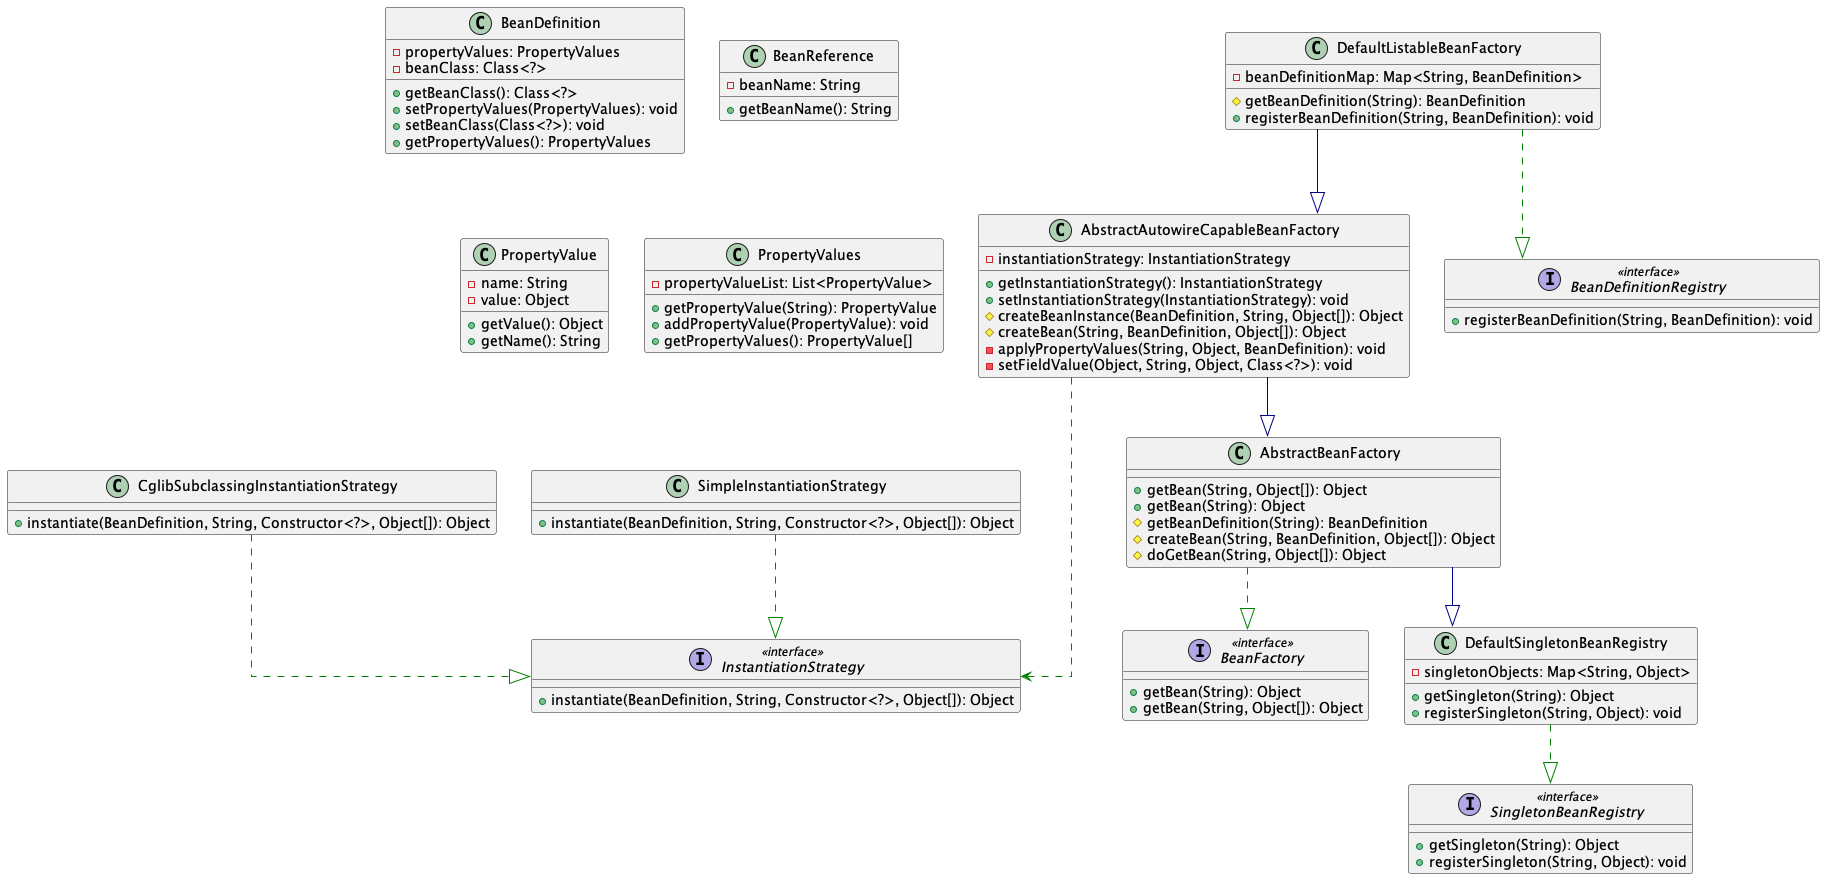

The diagram above was rendered by PlantUML. Its source (embedded in the PNG):
@startuml
top to bottom direction
skinparam linetype ortho

class AbstractAutowireCapableBeanFactory {
  - instantiationStrategy: InstantiationStrategy
  + getInstantiationStrategy(): InstantiationStrategy
  + setInstantiationStrategy(InstantiationStrategy): void
  # createBeanInstance(BeanDefinition, String, Object[]): Object
  # createBean(String, BeanDefinition, Object[]): Object
  - applyPropertyValues(String, Object, BeanDefinition): void
  - setFieldValue(Object, String, Object, Class<?>): void
}
class AbstractBeanFactory {
  + getBean(String, Object[]): Object
  + getBean(String): Object
  # getBeanDefinition(String): BeanDefinition
  # createBean(String, BeanDefinition, Object[]): Object
  # doGetBean(String, Object[]): Object
}
class BeanDefinition {
  - propertyValues: PropertyValues
  - beanClass: Class<?>
  + getBeanClass(): Class<?>
  + setPropertyValues(PropertyValues): void
  + setBeanClass(Class<?>): void
  + getPropertyValues(): PropertyValues
}
interface BeanDefinitionRegistry << interface >> {
  + registerBeanDefinition(String, BeanDefinition): void
}
interface BeanFactory << interface >> {
  + getBean(String): Object
  + getBean(String, Object[]): Object
}
class BeanReference {
  - beanName: String
  + getBeanName(): String
}
class CglibSubclassingInstantiationStrategy {
  + instantiate(BeanDefinition, String, Constructor<?>, Object[]): Object
}
class DefaultListableBeanFactory {
  - beanDefinitionMap: Map<String, BeanDefinition>
  # getBeanDefinition(String): BeanDefinition
  + registerBeanDefinition(String, BeanDefinition): void
}
class DefaultSingletonBeanRegistry {
  - singletonObjects: Map<String, Object>
  + getSingleton(String): Object
  + registerSingleton(String, Object): void
}
interface InstantiationStrategy << interface >> {
  + instantiate(BeanDefinition, String, Constructor<?>, Object[]): Object
}
class PropertyValue {
  - name: String
  - value: Object
  + getValue(): Object
  + getName(): String
}
class PropertyValues {
  - propertyValueList: List<PropertyValue>
  + getPropertyValue(String): PropertyValue
  + addPropertyValue(PropertyValue): void
  + getPropertyValues(): PropertyValue[]
}
class SimpleInstantiationStrategy {
  + instantiate(BeanDefinition, String, Constructor<?>, Object[]): Object
}
interface SingletonBeanRegistry << interface >> {
  + getSingleton(String): Object
  + registerSingleton(String, Object): void
}

AbstractAutowireCapableBeanFactory     -[#000082,plain]-^  AbstractBeanFactory                   
AbstractBeanFactory                    -[#008200,dashed]-^  BeanFactory                           
AbstractBeanFactory                    -[#000082,plain]-^  DefaultSingletonBeanRegistry          
CglibSubclassingInstantiationStrategy  -[#008200,dashed]-^  InstantiationStrategy                 
DefaultListableBeanFactory             -[#000082,plain]-^  AbstractAutowireCapableBeanFactory
AbstractAutowireCapableBeanFactory   -[#008200,dashed]..> InstantiationStrategy
DefaultListableBeanFactory             -[#008200,dashed]-^  BeanDefinitionRegistry                
DefaultSingletonBeanRegistry           -[#008200,dashed]-^  SingletonBeanRegistry                 
SimpleInstantiationStrategy            -[#008200,dashed]-^  InstantiationStrategy
@enduml